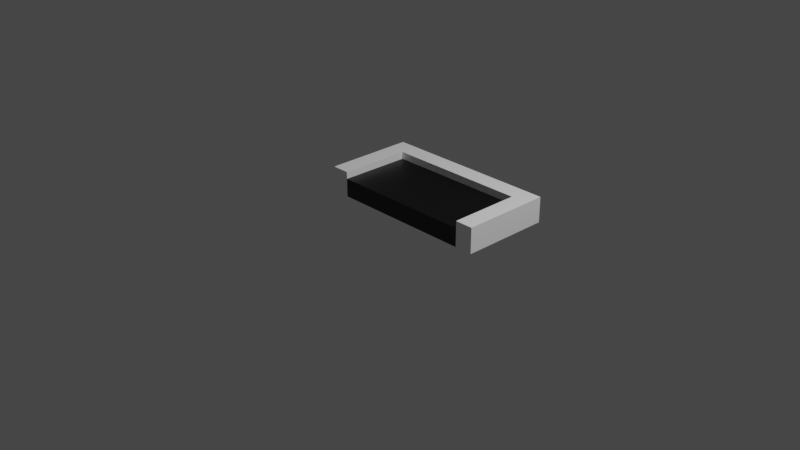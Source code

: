 # Source: Deadend.blend  (saved by Blender 2.91.10; exported with 4.5.12 LTS)
import bpy
from mathutils import Matrix  # noqa: F401  (used for matrix-valued properties, if any)

bpy.ops.wm.read_factory_settings(use_empty=True)
scene = bpy.context.scene
scene.name = 'Scene'

# ---- collections
col_collection = bpy.data.collections.new('Collection'); scene.collection.children.link(col_collection)

# ---- materials (node trees are filled in below, after node groups)
mat_material_003 = bpy.data.materials.new('Material.003')
mat_material_003.use_transparent_shadow = False
mat_material_002 = bpy.data.materials.new('Material.002')
mat_material_002.use_transparent_shadow = False

# ---- material node trees
mat_material_003.use_nodes = True; mat_material_003.node_tree.nodes.clear()
_N = mat_material_003.node_tree.nodes; _L = mat_material_003.node_tree.links
n0 = _N.new('ShaderNodeBsdfPrincipled'); n0.name = 'Principled BSDF'; n0.location = (10, 300)
n0.distribution = 'GGX'
n0.subsurface_method = 'BURLEY'
n0.inputs[0].default_value = (1.0, 1.0, 1.0, 1.0)
n0.inputs[3].default_value = 1.45
n0.inputs[27].default_value = (0.0, 0.0, 0.0, 1.0)
n0.inputs[28].default_value = 1.0
n1 = _N.new('ShaderNodeOutputMaterial'); n1.name = 'Material Output'; n1.location = (300, 300)
_L.new(n0.outputs[0], n1.inputs[0])
n1.is_active_output = True
mat_material_002.use_nodes = True; mat_material_002.node_tree.nodes.clear()
_N = mat_material_002.node_tree.nodes; _L = mat_material_002.node_tree.links
n0 = _N.new('ShaderNodeBsdfPrincipled'); n0.name = 'Principled BSDF'; n0.location = (10, 300)
n0.distribution = 'GGX'
n0.subsurface_method = 'BURLEY'
n0.inputs[0].default_value = (0.0, 0.0, 0.0, 1.0)
n0.inputs[3].default_value = 1.45
n0.inputs[27].default_value = (0.0, 0.0, 0.0, 1.0)
n0.inputs[28].default_value = 1.0
n1 = _N.new('ShaderNodeOutputMaterial'); n1.name = 'Material Output'; n1.location = (300, 300)
_L.new(n0.outputs[0], n1.inputs[0])
n1.is_active_output = True

# ---- world
world_world = bpy.data.worlds.new('World'); scene.world = world_world
world_world.use_nodes = True; world_world.node_tree.nodes.clear()
_N = world_world.node_tree.nodes; _L = world_world.node_tree.links
n0 = _N.new('ShaderNodeOutputWorld'); n0.name = 'World Output'; n0.location = (300, 300)
n1 = _N.new('ShaderNodeBackground'); n1.name = 'Background'; n1.location = (10, 300)
n1.inputs[0].default_value = (0.05088, 0.05088, 0.05088, 1.0)
_L.new(n1.outputs[0], n0.inputs[0])
n0.is_active_output = True
world_world.color = (0.05088, 0.05088, 0.05088)
world_world.use_sun_shadow = False
world_world.sun_shadow_jitter_overblur = 0.0

# ---- cameras
cam_camera = bpy.data.cameras.new('Camera')
cam_camera.clip_end = 100.0
cam_camera.ortho_scale = 7.314

# ---- lights
light_light = bpy.data.lights.new('Light', 'POINT')
light_light.transmission_factor = 0.0
light_light.energy = 1000.0
light_light.shadow_soft_size = 0.1
light_light.shadow_maximum_resolution = 0.006
light_light.use_absolute_resolution = True

# ---- meshes
me_plane = bpy.data.meshes.new('Plane')
me_plane.from_pydata([(-0.7997, -0.796, -0.01758), (0.7945, -0.796, -0.01319), (-0.7997, 0.004719, -0.01856), (0.7945, 0.004719, -0.01856), (-0.7997, -0.796, 0.1812), (0.7945, -0.796, 0.1812), (-0.7997, 0.004719, 0.1851), (0.7945, 0.004719, 0.1851), (0.9945, -0.796, -0.01856), (0.9945, 0.004719, -0.01856), (0.9945, -0.796, 0.1814), (0.9945, 0.004719, 0.1814), (-0.9997, 0.004719, -0.01856), (-0.9997, -0.796, -0.01856), (-0.9997, 0.004719, 0.1814), (-0.9997, -0.796, 0.1814), (-0.7997, -0.996, -0.01856), (0.7945, -0.996, -0.01856), (-0.7997, -0.996, 0.1814), (0.7945, -0.996, 0.1814), (0.9945, -0.996, 0.1814), (0.9945, -0.996, -0.01856), (-0.9997, -0.996, -0.01856), (-0.9997, -0.996, 0.1814), (-0.7997, 0.004719, 0.2629), (-0.7997, -0.796, 0.2629), (0.7945, -0.796, 0.2629), (0.7945, 0.004719, 0.2629), (0.7945, -0.996, 0.2629), (-0.7997, -0.996, 0.2629), (0.9945, -0.796, 0.2629), (0.9945, 0.004719, 0.2629), (-0.9997, 0.004719, 0.2629), (-0.9997, -0.796, 0.2629), (0.9945, -0.996, 0.2629), (-0.9997, -0.996, 0.2629)], [], [(3, 7, 11, 9), (0, 1, 17, 16), (13, 0, 16, 22), (8, 9, 11, 10), (20, 10, 30, 34), (1, 3, 9, 8), (14, 15, 33, 32), (12, 13, 15, 14), (4, 6, 24, 25), (2, 0, 13, 12), (6, 2, 12, 14), (16, 18, 23, 22), (16, 17, 19, 18), (19, 17, 21, 20), (1, 8, 21, 17), (8, 10, 20, 21), (10, 11, 31, 30), (15, 13, 22, 23), (7, 5, 26, 27), (27, 26, 30, 31), (26, 25, 29, 28), (25, 24, 32, 33), (25, 33, 35, 29), (30, 26, 28, 34), (5, 4, 25, 26), (18, 19, 28, 29), (23, 18, 29, 35), (15, 23, 35, 33), (6, 14, 32, 24), (19, 20, 34, 28), (11, 7, 27, 31)])
_uv = me_plane.uv_layers.new(name='UVMap')
_uv.uv.foreach_set('vector', [1.0, 1.0, 1.0, 1.0, 1.0, 1.0, 1.0, 1.0, 0.0, 0.0, 1.0, 0.0, 1.0, 0.0, 0.0, 0.0, 0.0, 0.0, 0.0, 0.0, 0.0, 0.0, 0.0, 0.0, 1.0, 0.0, 1.0, 1.0, 1.0, 1.0, 1.0, 0.0, 1.0, 0.0, 1.0, 0.0, 1.0, 0.0, 1.0, 0.0, 1.0, 0.0, 1.0, 1.0, 1.0, 1.0, 1.0, 0.0, 0.0, 1.0, 0.0, 0.0, 0.0, 0.0, 0.0, 1.0, 0.0, 1.0, 0.0, 0.0, 0.0, 0.0, 0.0, 1.0, 0.0, 0.0, 0.0, 1.0, 0.0, 1.0, 0.0, 0.0, 0.0, 1.0, 0.0, 0.0, 0.0, 0.0, 0.0, 1.0, 0.0, 1.0, 0.0, 1.0, 0.0, 1.0, 0.0, 1.0, 0.0, 0.0, 0.0, 0.0, 0.0, 0.0, 0.0, 0.0, 0.0, 0.0, 1.0, 0.0, 1.0, 0.0, 0.0, 0.0, 1.0, 0.0, 1.0, 0.0, 1.0, 0.0, 1.0, 0.0, 1.0, 0.0, 1.0, 0.0, 1.0, 0.0, 1.0, 0.0, 1.0, 0.0, 1.0, 0.0, 1.0, 0.0, 1.0, 0.0, 1.0, 0.0, 1.0, 1.0, 1.0, 1.0, 1.0, 0.0, 0.0, 0.0, 0.0, 0.0, 0.0, 0.0, 0.0, 0.0, 1.0, 1.0, 1.0, 0.0, 1.0, 0.0, 1.0, 1.0, 1.0, 1.0, 1.0, 0.0, 1.0, 0.0, 1.0, 1.0, 1.0, 0.0, 0.0, 0.0, 0.0, 0.0, 1.0, 0.0, 0.0, 0.0, 0.0, 1.0, 0.0, 1.0, 0.0, 0.0, 0.0, 0.0, 0.0, 0.0, 0.0, 0.0, 0.0, 0.0, 1.0, 0.0, 1.0, 0.0, 1.0, 0.0, 1.0, 0.0, 1.0, 0.0, 0.0, 0.0, 0.0, 0.0, 1.0, 0.0, 0.0, 0.0, 1.0, 0.0, 1.0, 0.0, 0.0, 0.0, 0.0, 0.0, 0.0, 0.0, 0.0, 0.0, 0.0, 0.0, 0.0, 0.0, 0.0, 0.0, 0.0, 0.0, 0.0, 0.0, 0.0, 1.0, 0.0, 1.0, 0.0, 1.0, 0.0, 1.0, 1.0, 0.0, 1.0, 0.0, 1.0, 0.0, 1.0, 0.0, 1.0, 1.0, 1.0, 1.0, 1.0, 1.0, 1.0, 1.0])
me_plane.materials.append(mat_material_003)
me_plane.use_remesh_fix_poles = True
me_plane.use_remesh_preserve_attributes = False
me_plane.use_mirror_vertex_groups = False
me_plane.update()
me_plane_001 = bpy.data.meshes.new('Plane.001')
me_plane_001.from_pydata([(-0.7997, -0.796, -0.01758), (0.7945, -0.796, -0.01319), (-0.7997, 0.004719, -0.01856), (0.7945, 0.004719, -0.01856), (-0.7997, -0.796, 0.1812), (0.7945, -0.796, 0.1812), (-0.7997, 0.004719, 0.1851), (0.7945, 0.004719, 0.1851)], [], [(0, 2, 3, 1), (4, 5, 7, 6), (3, 2, 6, 7)])
_uv = me_plane_001.uv_layers.new(name='UVMap')
_uv.uv.foreach_set('vector', [0.0, 0.0, 0.0, 1.0, 1.0, 1.0, 1.0, 0.0, 0.0, 0.0, 1.0, 0.0, 1.0, 1.0, 0.0, 1.0, 1.0, 1.0, 0.0, 1.0, 0.0, 1.0, 1.0, 1.0])
me_plane_001.materials.append(mat_material_002)
me_plane_001.use_remesh_fix_poles = True
me_plane_001.use_remesh_preserve_attributes = False
me_plane_001.use_mirror_vertex_groups = False
me_plane_001.update()

# ---- objects
ob_light = bpy.data.objects.new('Light', light_light)
ob_camera = bpy.data.objects.new('Camera', cam_camera)
ob_plane = bpy.data.objects.new('Plane', me_plane)
ob_plane_001 = bpy.data.objects.new('Plane.001', me_plane_001)

# ---- transforms, parenting, visibility, modifiers, constraints
ob_light.location = (4.076, 1.005, 5.904)
ob_light.rotation_euler = (0.6503, 0.05522, 1.866)
ob_light.lock_rotations_4d = False
ob_light.empty_display_type = 'ARROWS'
ob_light.color = (0.0, 0.0, 0.0, 0.0)
ob_light.lineart.crease_threshold = 0.0
ob_camera.location = (7.359, -6.926, 4.958)
ob_camera.rotation_euler = (1.109, 0.0, 0.8149)
ob_camera.lock_rotations_4d = False
ob_camera.empty_display_type = 'ARROWS'
ob_camera.color = (0.0, 0.0, 0.0, 0.0)
ob_camera.display_type = 'WIRE'
ob_camera.lineart.crease_threshold = 0.0
ob_plane.location = (0.0, 0.0, 0.0)
ob_plane.rotation_euler = (0.0, 0.0, 3.142)
ob_plane.lineart.crease_threshold = 0.0
ob_plane_001.location = (0.0, 0.0, 0.0)
ob_plane_001.rotation_euler = (0.0, 0.0, 3.142)
ob_plane_001.lineart.crease_threshold = 0.0

# ---- collection membership
col_collection.objects.link(ob_light)
col_collection.objects.link(ob_camera)
col_collection.objects.link(ob_plane)
col_collection.objects.link(ob_plane_001)

# ---- scene / render settings (as saved in the file)
scene.camera = ob_camera
scene.frame_start = 1; scene.frame_end = 250; scene.frame_set(1)
scene.render.engine = 'BLENDER_EEVEE_NEXT'
scene.cycles.use_denoising = False
scene.cycles.samples = 128
scene.cycles.sampling_pattern = 'TABULATED_SOBOL'
scene.cycles.use_adaptive_sampling = False
scene.cycles.use_light_tree = False
scene.view_settings.view_transform = 'Filmic'
bpy.context.view_layer.update()
